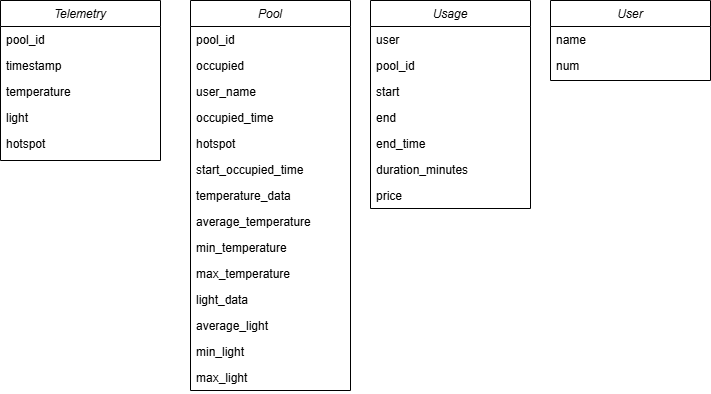

The diagram above was exported from draw.io. Its source (the exported page's mxGraphModel, read from the mxfile embedded in the PNG):
<mxGraphModel dx="1050" dy="563" grid="1" gridSize="10" guides="1" tooltips="1" connect="1" arrows="1" fold="1" page="1" pageScale="1" pageWidth="827" pageHeight="1169" math="0" shadow="0">
  <root>
    <mxCell id="WIyWlLk6GJQsqaUBKTNV-0" />
    <mxCell id="WIyWlLk6GJQsqaUBKTNV-1" parent="WIyWlLk6GJQsqaUBKTNV-0" />
    <mxCell id="zkfFHV4jXpPFQw0GAbJ--0" value="Pool" style="swimlane;fontStyle=2;align=center;verticalAlign=top;childLayout=stackLayout;horizontal=1;startSize=26;horizontalStack=0;resizeParent=1;resizeLast=0;collapsible=1;marginBottom=0;rounded=0;shadow=0;strokeWidth=1;" parent="WIyWlLk6GJQsqaUBKTNV-1" vertex="1">
      <mxGeometry x="320" y="190" width="160" height="390" as="geometry">
        <mxRectangle x="230" y="140" width="160" height="26" as="alternateBounds" />
      </mxGeometry>
    </mxCell>
    <mxCell id="zkfFHV4jXpPFQw0GAbJ--1" value="pool_id" style="text;align=left;verticalAlign=top;spacingLeft=4;spacingRight=4;overflow=hidden;rotatable=0;points=[[0,0.5],[1,0.5]];portConstraint=eastwest;" parent="zkfFHV4jXpPFQw0GAbJ--0" vertex="1">
      <mxGeometry y="26" width="160" height="26" as="geometry" />
    </mxCell>
    <mxCell id="zkfFHV4jXpPFQw0GAbJ--2" value="occupied" style="text;align=left;verticalAlign=top;spacingLeft=4;spacingRight=4;overflow=hidden;rotatable=0;points=[[0,0.5],[1,0.5]];portConstraint=eastwest;rounded=0;shadow=0;html=0;" parent="zkfFHV4jXpPFQw0GAbJ--0" vertex="1">
      <mxGeometry y="52" width="160" height="26" as="geometry" />
    </mxCell>
    <mxCell id="zkfFHV4jXpPFQw0GAbJ--3" value="user_name" style="text;align=left;verticalAlign=top;spacingLeft=4;spacingRight=4;overflow=hidden;rotatable=0;points=[[0,0.5],[1,0.5]];portConstraint=eastwest;rounded=0;shadow=0;html=0;" parent="zkfFHV4jXpPFQw0GAbJ--0" vertex="1">
      <mxGeometry y="78" width="160" height="26" as="geometry" />
    </mxCell>
    <mxCell id="9aJRH-EMCBhVYgZqqGhz-16" value="occupied_time" style="text;align=left;verticalAlign=top;spacingLeft=4;spacingRight=4;overflow=hidden;rotatable=0;points=[[0,0.5],[1,0.5]];portConstraint=eastwest;rounded=0;shadow=0;html=0;" vertex="1" parent="zkfFHV4jXpPFQw0GAbJ--0">
      <mxGeometry y="104" width="160" height="26" as="geometry" />
    </mxCell>
    <mxCell id="9aJRH-EMCBhVYgZqqGhz-17" value="hotspot" style="text;align=left;verticalAlign=top;spacingLeft=4;spacingRight=4;overflow=hidden;rotatable=0;points=[[0,0.5],[1,0.5]];portConstraint=eastwest;rounded=0;shadow=0;html=0;" vertex="1" parent="zkfFHV4jXpPFQw0GAbJ--0">
      <mxGeometry y="130" width="160" height="26" as="geometry" />
    </mxCell>
    <mxCell id="9aJRH-EMCBhVYgZqqGhz-21" value="start_occupied_time" style="text;align=left;verticalAlign=top;spacingLeft=4;spacingRight=4;overflow=hidden;rotatable=0;points=[[0,0.5],[1,0.5]];portConstraint=eastwest;rounded=0;shadow=0;html=0;" vertex="1" parent="zkfFHV4jXpPFQw0GAbJ--0">
      <mxGeometry y="156" width="160" height="26" as="geometry" />
    </mxCell>
    <mxCell id="9aJRH-EMCBhVYgZqqGhz-20" value="temperature_data" style="text;align=left;verticalAlign=top;spacingLeft=4;spacingRight=4;overflow=hidden;rotatable=0;points=[[0,0.5],[1,0.5]];portConstraint=eastwest;rounded=0;shadow=0;html=0;" vertex="1" parent="zkfFHV4jXpPFQw0GAbJ--0">
      <mxGeometry y="182" width="160" height="26" as="geometry" />
    </mxCell>
    <mxCell id="9aJRH-EMCBhVYgZqqGhz-19" value="average_temperature" style="text;align=left;verticalAlign=top;spacingLeft=4;spacingRight=4;overflow=hidden;rotatable=0;points=[[0,0.5],[1,0.5]];portConstraint=eastwest;rounded=0;shadow=0;html=0;" vertex="1" parent="zkfFHV4jXpPFQw0GAbJ--0">
      <mxGeometry y="208" width="160" height="26" as="geometry" />
    </mxCell>
    <mxCell id="9aJRH-EMCBhVYgZqqGhz-18" value="min_temperature" style="text;align=left;verticalAlign=top;spacingLeft=4;spacingRight=4;overflow=hidden;rotatable=0;points=[[0,0.5],[1,0.5]];portConstraint=eastwest;rounded=0;shadow=0;html=0;" vertex="1" parent="zkfFHV4jXpPFQw0GAbJ--0">
      <mxGeometry y="234" width="160" height="26" as="geometry" />
    </mxCell>
    <mxCell id="9aJRH-EMCBhVYgZqqGhz-22" value="max_temperature" style="text;align=left;verticalAlign=top;spacingLeft=4;spacingRight=4;overflow=hidden;rotatable=0;points=[[0,0.5],[1,0.5]];portConstraint=eastwest;rounded=0;shadow=0;html=0;" vertex="1" parent="zkfFHV4jXpPFQw0GAbJ--0">
      <mxGeometry y="260" width="160" height="26" as="geometry" />
    </mxCell>
    <mxCell id="9aJRH-EMCBhVYgZqqGhz-23" value="light_data" style="text;align=left;verticalAlign=top;spacingLeft=4;spacingRight=4;overflow=hidden;rotatable=0;points=[[0,0.5],[1,0.5]];portConstraint=eastwest;rounded=0;shadow=0;html=0;" vertex="1" parent="zkfFHV4jXpPFQw0GAbJ--0">
      <mxGeometry y="286" width="160" height="26" as="geometry" />
    </mxCell>
    <mxCell id="9aJRH-EMCBhVYgZqqGhz-24" value="average_light" style="text;align=left;verticalAlign=top;spacingLeft=4;spacingRight=4;overflow=hidden;rotatable=0;points=[[0,0.5],[1,0.5]];portConstraint=eastwest;rounded=0;shadow=0;html=0;" vertex="1" parent="zkfFHV4jXpPFQw0GAbJ--0">
      <mxGeometry y="312" width="160" height="26" as="geometry" />
    </mxCell>
    <mxCell id="9aJRH-EMCBhVYgZqqGhz-26" value="min_light" style="text;align=left;verticalAlign=top;spacingLeft=4;spacingRight=4;overflow=hidden;rotatable=0;points=[[0,0.5],[1,0.5]];portConstraint=eastwest;rounded=0;shadow=0;html=0;" vertex="1" parent="zkfFHV4jXpPFQw0GAbJ--0">
      <mxGeometry y="338" width="160" height="26" as="geometry" />
    </mxCell>
    <mxCell id="9aJRH-EMCBhVYgZqqGhz-25" value="max_light" style="text;align=left;verticalAlign=top;spacingLeft=4;spacingRight=4;overflow=hidden;rotatable=0;points=[[0,0.5],[1,0.5]];portConstraint=eastwest;rounded=0;shadow=0;html=0;" vertex="1" parent="zkfFHV4jXpPFQw0GAbJ--0">
      <mxGeometry y="364" width="160" height="26" as="geometry" />
    </mxCell>
    <mxCell id="9aJRH-EMCBhVYgZqqGhz-1" value="Usage" style="swimlane;fontStyle=2;align=center;verticalAlign=top;childLayout=stackLayout;horizontal=1;startSize=26;horizontalStack=0;resizeParent=1;resizeLast=0;collapsible=1;marginBottom=0;rounded=0;shadow=0;strokeWidth=1;" vertex="1" parent="WIyWlLk6GJQsqaUBKTNV-1">
      <mxGeometry x="500" y="190" width="160" height="208" as="geometry">
        <mxRectangle x="230" y="140" width="160" height="26" as="alternateBounds" />
      </mxGeometry>
    </mxCell>
    <mxCell id="9aJRH-EMCBhVYgZqqGhz-2" value="user" style="text;align=left;verticalAlign=top;spacingLeft=4;spacingRight=4;overflow=hidden;rotatable=0;points=[[0,0.5],[1,0.5]];portConstraint=eastwest;" vertex="1" parent="9aJRH-EMCBhVYgZqqGhz-1">
      <mxGeometry y="26" width="160" height="26" as="geometry" />
    </mxCell>
    <mxCell id="9aJRH-EMCBhVYgZqqGhz-3" value="pool_id" style="text;align=left;verticalAlign=top;spacingLeft=4;spacingRight=4;overflow=hidden;rotatable=0;points=[[0,0.5],[1,0.5]];portConstraint=eastwest;rounded=0;shadow=0;html=0;" vertex="1" parent="9aJRH-EMCBhVYgZqqGhz-1">
      <mxGeometry y="52" width="160" height="26" as="geometry" />
    </mxCell>
    <mxCell id="9aJRH-EMCBhVYgZqqGhz-4" value="start" style="text;align=left;verticalAlign=top;spacingLeft=4;spacingRight=4;overflow=hidden;rotatable=0;points=[[0,0.5],[1,0.5]];portConstraint=eastwest;rounded=0;shadow=0;html=0;" vertex="1" parent="9aJRH-EMCBhVYgZqqGhz-1">
      <mxGeometry y="78" width="160" height="26" as="geometry" />
    </mxCell>
    <mxCell id="9aJRH-EMCBhVYgZqqGhz-28" value="end" style="text;align=left;verticalAlign=top;spacingLeft=4;spacingRight=4;overflow=hidden;rotatable=0;points=[[0,0.5],[1,0.5]];portConstraint=eastwest;rounded=0;shadow=0;html=0;" vertex="1" parent="9aJRH-EMCBhVYgZqqGhz-1">
      <mxGeometry y="104" width="160" height="26" as="geometry" />
    </mxCell>
    <mxCell id="9aJRH-EMCBhVYgZqqGhz-30" value="end_time" style="text;align=left;verticalAlign=top;spacingLeft=4;spacingRight=4;overflow=hidden;rotatable=0;points=[[0,0.5],[1,0.5]];portConstraint=eastwest;rounded=0;shadow=0;html=0;" vertex="1" parent="9aJRH-EMCBhVYgZqqGhz-1">
      <mxGeometry y="130" width="160" height="26" as="geometry" />
    </mxCell>
    <mxCell id="9aJRH-EMCBhVYgZqqGhz-27" value="duration_minutes" style="text;align=left;verticalAlign=top;spacingLeft=4;spacingRight=4;overflow=hidden;rotatable=0;points=[[0,0.5],[1,0.5]];portConstraint=eastwest;rounded=0;shadow=0;html=0;" vertex="1" parent="9aJRH-EMCBhVYgZqqGhz-1">
      <mxGeometry y="156" width="160" height="26" as="geometry" />
    </mxCell>
    <mxCell id="9aJRH-EMCBhVYgZqqGhz-29" value="price" style="text;align=left;verticalAlign=top;spacingLeft=4;spacingRight=4;overflow=hidden;rotatable=0;points=[[0,0.5],[1,0.5]];portConstraint=eastwest;rounded=0;shadow=0;html=0;" vertex="1" parent="9aJRH-EMCBhVYgZqqGhz-1">
      <mxGeometry y="182" width="160" height="26" as="geometry" />
    </mxCell>
    <mxCell id="9aJRH-EMCBhVYgZqqGhz-5" value="Telemetry" style="swimlane;fontStyle=2;align=center;verticalAlign=top;childLayout=stackLayout;horizontal=1;startSize=26;horizontalStack=0;resizeParent=1;resizeLast=0;collapsible=1;marginBottom=0;rounded=0;shadow=0;strokeWidth=1;" vertex="1" parent="WIyWlLk6GJQsqaUBKTNV-1">
      <mxGeometry x="130" y="190" width="160" height="160" as="geometry">
        <mxRectangle x="230" y="140" width="160" height="26" as="alternateBounds" />
      </mxGeometry>
    </mxCell>
    <mxCell id="9aJRH-EMCBhVYgZqqGhz-6" value="pool_id" style="text;align=left;verticalAlign=top;spacingLeft=4;spacingRight=4;overflow=hidden;rotatable=0;points=[[0,0.5],[1,0.5]];portConstraint=eastwest;" vertex="1" parent="9aJRH-EMCBhVYgZqqGhz-5">
      <mxGeometry y="26" width="160" height="26" as="geometry" />
    </mxCell>
    <mxCell id="9aJRH-EMCBhVYgZqqGhz-7" value="timestamp" style="text;align=left;verticalAlign=top;spacingLeft=4;spacingRight=4;overflow=hidden;rotatable=0;points=[[0,0.5],[1,0.5]];portConstraint=eastwest;rounded=0;shadow=0;html=0;" vertex="1" parent="9aJRH-EMCBhVYgZqqGhz-5">
      <mxGeometry y="52" width="160" height="26" as="geometry" />
    </mxCell>
    <mxCell id="9aJRH-EMCBhVYgZqqGhz-8" value="temperature" style="text;align=left;verticalAlign=top;spacingLeft=4;spacingRight=4;overflow=hidden;rotatable=0;points=[[0,0.5],[1,0.5]];portConstraint=eastwest;rounded=0;shadow=0;html=0;" vertex="1" parent="9aJRH-EMCBhVYgZqqGhz-5">
      <mxGeometry y="78" width="160" height="26" as="geometry" />
    </mxCell>
    <mxCell id="9aJRH-EMCBhVYgZqqGhz-13" value="light" style="text;align=left;verticalAlign=top;spacingLeft=4;spacingRight=4;overflow=hidden;rotatable=0;points=[[0,0.5],[1,0.5]];portConstraint=eastwest;rounded=0;shadow=0;html=0;" vertex="1" parent="9aJRH-EMCBhVYgZqqGhz-5">
      <mxGeometry y="104" width="160" height="26" as="geometry" />
    </mxCell>
    <mxCell id="9aJRH-EMCBhVYgZqqGhz-14" value="hotspot" style="text;align=left;verticalAlign=top;spacingLeft=4;spacingRight=4;overflow=hidden;rotatable=0;points=[[0,0.5],[1,0.5]];portConstraint=eastwest;rounded=0;shadow=0;html=0;" vertex="1" parent="9aJRH-EMCBhVYgZqqGhz-5">
      <mxGeometry y="130" width="160" height="26" as="geometry" />
    </mxCell>
    <mxCell id="9aJRH-EMCBhVYgZqqGhz-9" value="User" style="swimlane;fontStyle=2;align=center;verticalAlign=top;childLayout=stackLayout;horizontal=1;startSize=26;horizontalStack=0;resizeParent=1;resizeLast=0;collapsible=1;marginBottom=0;rounded=0;shadow=0;strokeWidth=1;" vertex="1" parent="WIyWlLk6GJQsqaUBKTNV-1">
      <mxGeometry x="680" y="190" width="160" height="80" as="geometry">
        <mxRectangle x="230" y="140" width="160" height="26" as="alternateBounds" />
      </mxGeometry>
    </mxCell>
    <mxCell id="9aJRH-EMCBhVYgZqqGhz-10" value="name" style="text;align=left;verticalAlign=top;spacingLeft=4;spacingRight=4;overflow=hidden;rotatable=0;points=[[0,0.5],[1,0.5]];portConstraint=eastwest;" vertex="1" parent="9aJRH-EMCBhVYgZqqGhz-9">
      <mxGeometry y="26" width="160" height="26" as="geometry" />
    </mxCell>
    <mxCell id="9aJRH-EMCBhVYgZqqGhz-11" value="num" style="text;align=left;verticalAlign=top;spacingLeft=4;spacingRight=4;overflow=hidden;rotatable=0;points=[[0,0.5],[1,0.5]];portConstraint=eastwest;rounded=0;shadow=0;html=0;" vertex="1" parent="9aJRH-EMCBhVYgZqqGhz-9">
      <mxGeometry y="52" width="160" height="26" as="geometry" />
    </mxCell>
  </root>
</mxGraphModel>